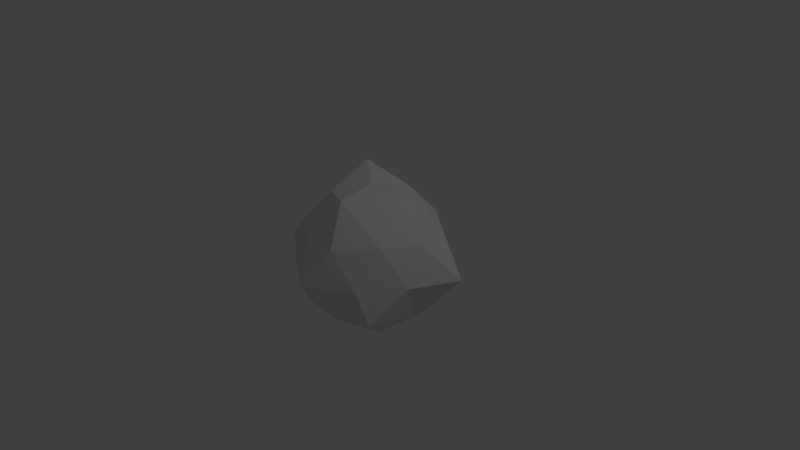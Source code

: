 # Source: bulletnew.blend  (saved by Blender 2.69.0; exported with 4.5.12 LTS)
import bpy
from mathutils import Matrix  # noqa: F401  (used for matrix-valued properties, if any)

bpy.ops.wm.read_factory_settings(use_empty=True)
scene = bpy.context.scene
scene.name = 'Scene'

# ---- collections
col_collection_1 = bpy.data.collections.new('Collection 1'); scene.collection.children.link(col_collection_1)

# ---- materials (node trees are filled in below, after node groups)
mat_material_001 = bpy.data.materials.new('Material.001')
mat_material_001.alpha_threshold = 0.0
mat_material_001.use_transparent_shadow = False
mat_material_001.roughness = 0.5
mat_material_001.line_color = (0.0, 0.0, 0.0, 1.0)

# ---- material node trees

# ---- world
world_world = bpy.data.worlds.new('World'); scene.world = world_world
world_world.color = (0.05088, 0.05088, 0.05088)
world_world.use_sun_shadow = False
world_world.sun_shadow_jitter_overblur = 0.0
world_world.cycles.sampling_method = 'MANUAL'
world_world.cycles.sample_map_resolution = 256

# ---- cameras
cam_camera = bpy.data.cameras.new('Camera')
cam_camera.clip_end = 100.0
cam_camera.lens = 35.0
cam_camera.sensor_width = 32.0
cam_camera.sensor_height = 18.0
cam_camera.ortho_scale = 7.314
cam_camera.dof.focus_distance = 0.0
cam_camera.dof.aperture_fstop = 128.0

# ---- lights
light_lamp = bpy.data.lights.new('Lamp', 'POINT')
light_lamp.transmission_factor = 0.0
light_lamp.cutoff_distance = 30.0
light_lamp.energy = 100.0
light_lamp.shadow_buffer_clip_start = 1.001
light_lamp.shadow_soft_size = 0.1
light_lamp.shadow_maximum_resolution = 0.006
light_lamp.use_absolute_resolution = True
light_lamp.cycles.use_multiple_importance_sampling = False

# ---- meshes
me_icosphere = bpy.data.meshes.new('Icosphere')
me_icosphere.from_pydata([(0.0, 0.0, -1.0), (0.7236, -0.7333, -0.4472), (-0.2764, -0.8506, -0.4472), (-0.8944, 0.0, -0.4472), (-0.2764, 0.8506, -0.4472), (0.7236, 0.5257, -0.4472), (0.2764, -0.9149, 0.5011), (-0.7236, -0.5257, 0.4472), (-0.7236, 0.5257, 0.4472), (0.2764, 0.8506, 0.4472), (0.8944, 0.0, 0.4472), (0.0, 0.0, 1.0), (-0.1625, -0.5, -0.8507), (0.4253, -0.309, -0.8507), (0.2629, -0.809, -0.5257), (0.8506, 0.0, -0.5257), (-0.06615, 0.309, -0.8507), (-0.5257, 0.0, -0.8507), (-0.6882, -0.5, -0.5257), (-0.1625, 0.5, -0.8507), (-0.6882, 0.5, -0.5257), (0.2629, 1.068, -0.5257), (0.9511, -0.309, 0.0), (1.257, 0.309, 0.0), (0.0, -1.175, 0.0), (0.5878, -0.809, 0.0), (-1.253, -0.309, 0.0), (-0.5878, -0.809, 0.0), (-0.5878, 0.809, 0.0), (-0.9511, 0.309, 0.0), (0.5878, 0.809, 0.0), (0.0, 1.0, 0.0), (0.6882, -0.5, 0.5257), (-0.2629, -0.809, 0.5257), (-0.8506, 0.0, 0.5257), (-0.2629, 0.809, 0.5257), (0.6882, 0.5, 0.5257), (0.1625, -0.6295, 1.007), (0.5257, 0.0, 0.9264), (-0.4253, -0.309, 0.8507), (-0.4253, 0.309, 1.108), (0.1625, 0.5, 0.8507)], [], [(0, 13, 12), (1, 13, 15), (0, 12, 17), (0, 17, 19), (0, 19, 16), (1, 15, 22), (2, 14, 24), (3, 18, 26), (4, 20, 28), (5, 21, 30), (1, 22, 25), (2, 24, 27), (3, 26, 29), (4, 28, 31), (5, 30, 23), (6, 32, 37), (7, 33, 39), (8, 34, 40), (9, 35, 41), (10, 36, 38), (12, 14, 2), (12, 13, 14), (13, 1, 14), (15, 16, 5), (15, 13, 16), (13, 0, 16), (17, 18, 3), (17, 12, 18), (12, 2, 18), (19, 20, 4), (19, 17, 20), (17, 3, 20), (16, 21, 5), (16, 19, 21), (19, 4, 21), (22, 23, 10), (22, 15, 23), (15, 5, 23), (24, 25, 6), (24, 14, 25), (14, 1, 25), (26, 27, 7), (26, 18, 27), (18, 2, 27), (28, 29, 8), (28, 20, 29), (20, 3, 29), (30, 31, 9), (30, 21, 31), (21, 4, 31), (25, 32, 6), (25, 22, 32), (22, 10, 32), (27, 33, 7), (27, 24, 33), (24, 6, 33), (29, 34, 8), (29, 26, 34), (26, 7, 34), (31, 35, 9), (31, 28, 35), (28, 8, 35), (23, 36, 10), (23, 30, 36), (30, 9, 36), (37, 38, 11), (37, 32, 38), (32, 10, 38), (39, 37, 11), (39, 33, 37), (33, 6, 37), (40, 39, 11), (40, 34, 39), (34, 7, 39), (41, 40, 11), (41, 35, 40), (35, 8, 40), (38, 41, 11), (38, 36, 41), (36, 9, 41)])
me_icosphere.materials.append(mat_material_001)
me_icosphere.use_remesh_preserve_volume = False
me_icosphere.use_remesh_preserve_attributes = False
me_icosphere.use_mirror_vertex_groups = False
me_icosphere.update()
arm_armature = bpy.data.armatures.new('Armature')  # bones are not reproduced

# ---- objects
ob_armature = bpy.data.objects.new('Armature', arm_armature)
ob_icosphere = bpy.data.objects.new('Icosphere', me_icosphere)
ob_lamp = bpy.data.objects.new('Lamp', light_lamp)
ob_camera = bpy.data.objects.new('Camera', cam_camera)

# ---- transforms, parenting, visibility, modifiers, constraints
ob_armature.location = (-0.06207, -0.0257, -0.8791)
ob_armature.scale = (0.5965, 0.5965, 0.5965)
ob_armature.lineart.crease_threshold = 0.0
ob_icosphere.parent = ob_armature
ob_icosphere.matrix_parent_inverse = Matrix(((1.676, 0.0, 0.0, 0.1041), (0.0, 1.676, 0.0, 0.04309), (0.0, 0.0, 1.676, 1.474), (0.0, 0.0, 0.0, 1.0)))
ob_icosphere.location = (0.0, 0.0, 0.0)
ob_icosphere.lineart.crease_threshold = 0.0
_vg = ob_icosphere.vertex_groups.new(name='Bone')
for _i, _w in zip([0, 1, 3, 4, 5, 12, 13, 14, 15, 16, 17, 18, 19, 20, 21, 23, 26, 29], [0.9529, 0.03054, 0.09812, 0.01502, 0.07801, 0.1806, 0.2051, 0.017, 0.06995, 0.693, 0.6526, 0.08945, 0.3613, 0.1114, 0.009374, 0.006671, 0.01767, 0.01936]): _vg.add([_i], _w, 'REPLACE')
_vg = ob_icosphere.vertex_groups.new(name='Bone.002')
for _i, _w in zip([1, 2, 3, 4, 5, 6, 7, 8, 9, 10, 11, 12, 13, 14, 15, 17, 18, 19, 20, 21, 22, 23, 24, 25, 26, 27, 28, 29, 30, 31, 32, 33, 34, 35, 36, 37, 38, 39, 40, 41], [0.1492, 0.01395, 0.4069, 0.0153, 0.1431, 0.7495, 0.7671, 0.791, 0.6645, 0.7878, 0.9926, 0.004591, 0.05098, 0.04572, 0.1843, 0.06952, 0.1381, 0.001659, 0.1472, 0.03083, 0.5952, 0.5903, 0.1102, 0.2529, 0.6668, 0.2534, 0.269, 0.6699, 0.26, 0.133, 0.7742, 0.7418, 0.8632, 0.7546, 0.7596, 0.9236, 0.9145, 0.9428, 0.9579, 0.9064]): _vg.add([_i], _w, 'REPLACE')
_vg = ob_icosphere.vertex_groups.new(name='Bone.003')
for _i, _w in zip([0, 1, 2, 3, 5, 6, 7, 8, 10, 12, 13, 14, 15, 16, 17, 18, 19, 20, 22, 23, 24, 25, 26, 27, 29, 32, 33, 34, 36, 37, 38, 39], [0.01032, 0.7309, 0.9453, 0.3825, 0.06474, 0.2327, 0.204, 0.01611, 0.08832, 0.7691, 0.6371, 0.8968, 0.2243, 0.0004821, 0.1658, 0.7392, 0.002387, 0.07809, 0.2314, 0.09223, 0.8794, 0.6954, 0.2402, 0.7181, 0.1082, 0.176, 0.2455, 0.06949, 0.01502, 0.06462, 0.02658, 0.04002]): _vg.add([_i], _w, 'REPLACE')
_vg = ob_icosphere.vertex_groups.new(name='Bone.004')
for _i, _w in zip([1, 3, 4, 5, 8, 9, 10, 13, 15, 16, 17, 18, 19, 20, 21, 22, 23, 25, 26, 28, 29, 30, 31, 32, 34, 35, 36, 38, 40, 41], [0.07964, 0.1124, 0.927, 0.7142, 0.1659, 0.315, 0.1133, 0.1067, 0.5214, 0.2646, 0.112, 0.01639, 0.5866, 0.6633, 0.9209, 0.1509, 0.2891, 0.02588, 0.0592, 0.6858, 0.1873, 0.6925, 0.8529, 0.03623, 0.05806, 0.2266, 0.1992, 0.03827, 0.01016, 0.08162]): _vg.add([_i], _w, 'REPLACE')
_m = ob_icosphere.modifiers.new('Armature', 'ARMATURE')
_m.object = ob_armature
ob_lamp.location = (4.076, 1.005, 5.904)
ob_lamp.rotation_euler = (0.6503, 0.05522, 1.866)
ob_lamp.lock_rotations_4d = False
ob_lamp.empty_display_type = 'ARROWS'
ob_lamp.color = (0.0, 0.0, 0.0, 0.0)
ob_lamp.lineart.crease_threshold = 0.0
ob_camera.location = (7.481, -6.508, 5.344)
ob_camera.rotation_euler = (1.109, 0.01082, 0.8149)
ob_camera.lock_rotations_4d = False
ob_camera.empty_display_type = 'ARROWS'
ob_camera.color = (0.0, 0.0, 0.0, 0.0)
ob_camera.display_type = 'WIRE'
ob_camera.lineart.crease_threshold = 0.0

# ---- collection membership
col_collection_1.objects.link(ob_armature)
col_collection_1.objects.link(ob_icosphere)
col_collection_1.objects.link(ob_lamp)
col_collection_1.objects.link(ob_camera)

# ---- scene / render settings (as saved in the file)
scene.camera = ob_camera
scene.frame_start = 1; scene.frame_end = 30; scene.frame_set(24)
scene.render.engine = 'BLENDER_EEVEE_NEXT'
scene.render.image_settings.compression = 90
scene.render.resolution_percentage = 50
scene.render.dither_intensity = 0.0
scene.cycles.use_denoising = False
scene.cycles.samples = 10
scene.cycles.sampling_pattern = 'TABULATED_SOBOL'
scene.cycles.light_sampling_threshold = 0.0
scene.cycles.use_adaptive_sampling = False
scene.cycles.use_light_tree = False
scene.cycles.blur_glossy = 0.0
scene.cycles.volume_bounces = 1
scene.cycles.pixel_filter_type = 'GAUSSIAN'
scene.cycles.sample_clamp_indirect = 0.0
scene.view_settings.view_transform = 'Standard'
bpy.context.view_layer.update()
